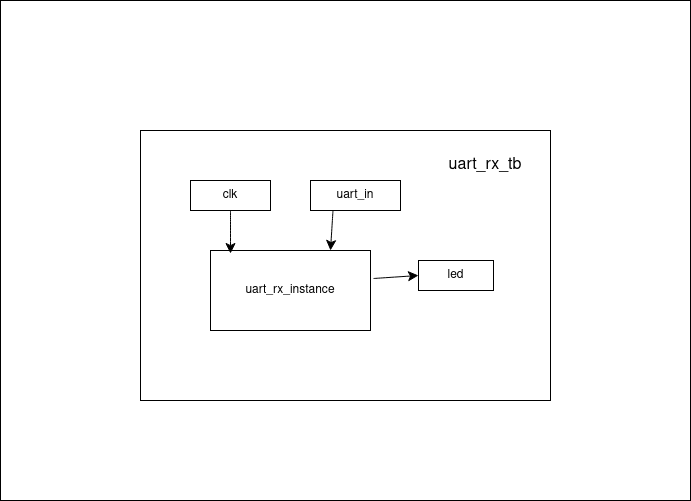

The diagram above was exported from draw.io. Its source (the exported page's mxGraphModel, read from the mxfile embedded in the PNG):
<mxGraphModel dx="761" dy="924" grid="1" gridSize="10" guides="1" tooltips="1" connect="1" arrows="1" fold="1" page="1" pageScale="1" pageWidth="850" pageHeight="1100" math="0" shadow="0">
  <root>
    <mxCell id="0" />
    <mxCell id="1" parent="0" />
    <mxCell id="ICktAZny04zR4jIhsoLl-20" parent="1" style="rounded=0;whiteSpace=wrap;html=1;" value="" vertex="1">
      <mxGeometry height="500" width="690" x="60" y="480" as="geometry" />
    </mxCell>
    <mxCell id="ICktAZny04zR4jIhsoLl-21" parent="1" style="rounded=0;whiteSpace=wrap;html=1;" value="" vertex="1">
      <mxGeometry height="270" width="410" x="200" y="610" as="geometry" />
    </mxCell>
    <mxCell id="ICktAZny04zR4jIhsoLl-22" parent="1" style="rounded=0;whiteSpace=wrap;html=1;" value="uart_rx_instance" vertex="1">
      <mxGeometry height="80" width="160" x="270" y="730" as="geometry" />
    </mxCell>
    <mxCell id="ICktAZny04zR4jIhsoLl-23" parent="1" style="text;html=1;whiteSpace=wrap;strokeColor=none;fillColor=none;align=center;verticalAlign=middle;rounded=0;fontSize=16;" value="&lt;div&gt;uart_rx_tb&lt;/div&gt;&lt;div&gt;&lt;br&gt;&lt;/div&gt;" vertex="1">
      <mxGeometry height="30" width="60" x="515" y="640" as="geometry" />
    </mxCell>
    <mxCell id="ICktAZny04zR4jIhsoLl-24" parent="1" style="rounded=0;whiteSpace=wrap;html=1;" value="clk" vertex="1">
      <mxGeometry height="30" width="80" x="250" y="660" as="geometry" />
    </mxCell>
    <mxCell id="ICktAZny04zR4jIhsoLl-25" parent="1" style="rounded=0;whiteSpace=wrap;html=1;" value="uart_in" vertex="1">
      <mxGeometry height="30" width="90" x="370" y="660" as="geometry" />
    </mxCell>
    <mxCell id="ICktAZny04zR4jIhsoLl-26" parent="1" style="rounded=0;whiteSpace=wrap;html=1;" value="led" vertex="1">
      <mxGeometry height="30" width="75" x="478" y="740" as="geometry" />
    </mxCell>
    <mxCell id="ICktAZny04zR4jIhsoLl-27" edge="1" parent="1" source="ICktAZny04zR4jIhsoLl-24" style="endArrow=classic;html=1;rounded=0;fontSize=12;startSize=8;endSize=8;curved=1;exitX=0.5;exitY=1;exitDx=0;exitDy=0;entryX=0.125;entryY=0.038;entryDx=0;entryDy=0;entryPerimeter=0;" target="ICktAZny04zR4jIhsoLl-22" value="">
      <mxGeometry height="50" relative="1" width="50" as="geometry">
        <mxPoint x="400" y="860" as="sourcePoint" />
        <mxPoint x="450" y="810" as="targetPoint" />
      </mxGeometry>
    </mxCell>
    <mxCell id="ICktAZny04zR4jIhsoLl-28" edge="1" parent="1" source="ICktAZny04zR4jIhsoLl-25" style="endArrow=classic;html=1;rounded=0;fontSize=12;startSize=8;endSize=8;curved=1;exitX=0.25;exitY=1;exitDx=0;exitDy=0;entryX=0.75;entryY=0;entryDx=0;entryDy=0;" target="ICktAZny04zR4jIhsoLl-22" value="">
      <mxGeometry height="50" relative="1" width="50" as="geometry">
        <mxPoint x="400" y="860" as="sourcePoint" />
        <mxPoint x="450" y="810" as="targetPoint" />
      </mxGeometry>
    </mxCell>
    <mxCell id="ICktAZny04zR4jIhsoLl-29" edge="1" parent="1" source="ICktAZny04zR4jIhsoLl-22" style="endArrow=classic;html=1;rounded=0;fontSize=12;startSize=8;endSize=8;curved=1;entryX=0;entryY=0.5;entryDx=0;entryDy=0;exitX=1.019;exitY=0.35;exitDx=0;exitDy=0;exitPerimeter=0;" target="ICktAZny04zR4jIhsoLl-26" value="">
      <mxGeometry height="50" relative="1" width="50" as="geometry">
        <mxPoint x="400" y="860" as="sourcePoint" />
        <mxPoint x="450" y="810" as="targetPoint" />
      </mxGeometry>
    </mxCell>
  </root>
</mxGraphModel>